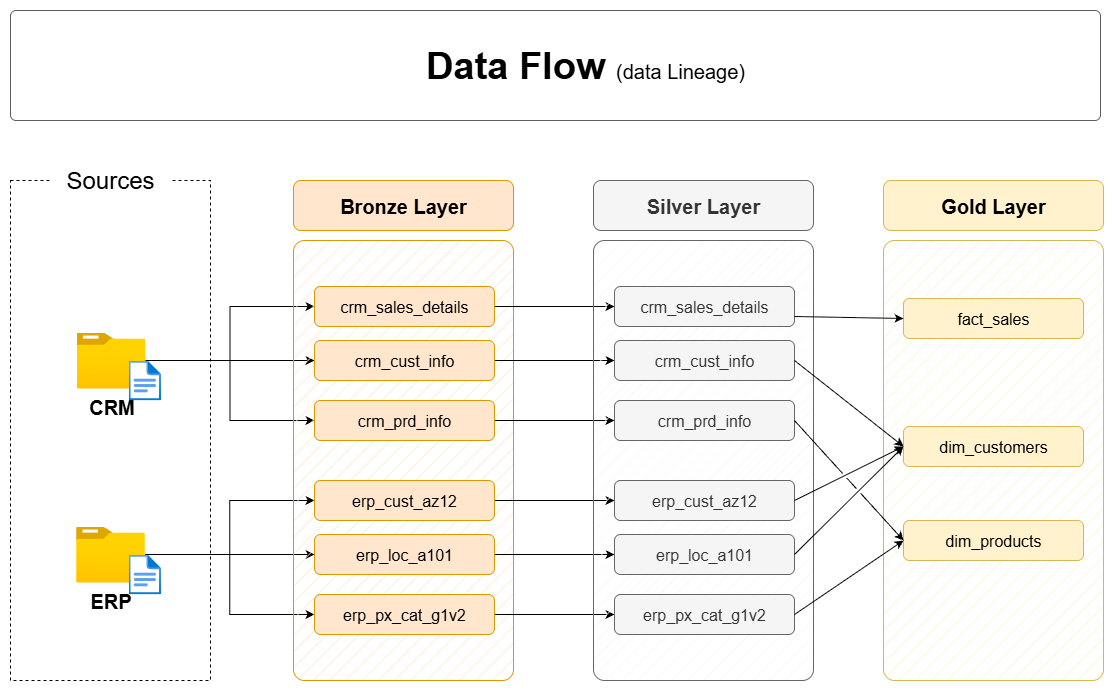

The diagram above was exported from draw.io. Its source (the exported page's mxGraphModel, read from the mxfile embedded in the PNG):
<mxGraphModel dx="1277" dy="747" grid="0" gridSize="10" guides="1" tooltips="1" connect="1" arrows="1" fold="1" page="1" pageScale="1" pageWidth="1920" pageHeight="1200" math="0" shadow="0">
  <root>
    <mxCell id="PmAsDYt7ePFWswJWPdAt-0" />
    <mxCell id="PmAsDYt7ePFWswJWPdAt-1" parent="PmAsDYt7ePFWswJWPdAt-0" />
    <mxCell id="n8bJTZ1ovyGtcUzWuUE2-2" value="" style="rounded=0;whiteSpace=wrap;html=1;fillColor=none;dashed=1;" parent="PmAsDYt7ePFWswJWPdAt-1" vertex="1">
      <mxGeometry x="390" y="280" width="200" height="500" as="geometry" />
    </mxCell>
    <mxCell id="n8bJTZ1ovyGtcUzWuUE2-3" value="&lt;font style=&quot;font-size: 24px;&quot;&gt;Sources&lt;/font&gt;" style="rounded=1;whiteSpace=wrap;html=1;strokeColor=none;" parent="PmAsDYt7ePFWswJWPdAt-1" vertex="1">
      <mxGeometry x="430" y="260" width="120" height="40" as="geometry" />
    </mxCell>
    <mxCell id="D8R9sGTT4eO_Y8YIvJOX-3" style="edgeStyle=orthogonalEdgeStyle;rounded=0;orthogonalLoop=1;jettySize=auto;html=1;entryX=0;entryY=0.5;entryDx=0;entryDy=0;" parent="PmAsDYt7ePFWswJWPdAt-1" source="4ZKNdrfmacIxx5nxEuMF-0" target="hnOc7kBfibrwKYlpnwC0-0" edge="1">
      <mxGeometry relative="1" as="geometry" />
    </mxCell>
    <mxCell id="D8R9sGTT4eO_Y8YIvJOX-4" style="edgeStyle=orthogonalEdgeStyle;rounded=0;orthogonalLoop=1;jettySize=auto;html=1;entryX=0;entryY=0.5;entryDx=0;entryDy=0;" parent="PmAsDYt7ePFWswJWPdAt-1" source="4ZKNdrfmacIxx5nxEuMF-0" target="5szykNnx05lKGsdo6Biz-0" edge="1">
      <mxGeometry relative="1" as="geometry" />
    </mxCell>
    <mxCell id="D8R9sGTT4eO_Y8YIvJOX-5" style="edgeStyle=orthogonalEdgeStyle;rounded=0;orthogonalLoop=1;jettySize=auto;html=1;entryX=0;entryY=0.5;entryDx=0;entryDy=0;" parent="PmAsDYt7ePFWswJWPdAt-1" source="4ZKNdrfmacIxx5nxEuMF-0" target="hnOc7kBfibrwKYlpnwC0-1" edge="1">
      <mxGeometry relative="1" as="geometry" />
    </mxCell>
    <mxCell id="4ZKNdrfmacIxx5nxEuMF-0" value="&lt;font style=&quot;font-size: 20px;&quot;&gt;&lt;b&gt;CRM&lt;/b&gt;&lt;/font&gt;" style="image;aspect=fixed;html=1;points=[];align=center;fontSize=12;image=img/lib/azure2/general/Folder_Blank.svg;" parent="PmAsDYt7ePFWswJWPdAt-1" vertex="1">
      <mxGeometry x="456" y="432" width="69" height="56.00000000000001" as="geometry" />
    </mxCell>
    <mxCell id="-fXMBUoAsH7tqhl6yJGk-2" style="edgeStyle=orthogonalEdgeStyle;rounded=0;orthogonalLoop=1;jettySize=auto;html=1;entryX=0;entryY=0.5;entryDx=0;entryDy=0;" parent="PmAsDYt7ePFWswJWPdAt-1" source="4ZKNdrfmacIxx5nxEuMF-4" target="D8R9sGTT4eO_Y8YIvJOX-8" edge="1">
      <mxGeometry relative="1" as="geometry" />
    </mxCell>
    <mxCell id="-fXMBUoAsH7tqhl6yJGk-3" style="edgeStyle=orthogonalEdgeStyle;rounded=0;orthogonalLoop=1;jettySize=auto;html=1;entryX=0;entryY=0.5;entryDx=0;entryDy=0;" parent="PmAsDYt7ePFWswJWPdAt-1" source="4ZKNdrfmacIxx5nxEuMF-4" target="D8R9sGTT4eO_Y8YIvJOX-6" edge="1">
      <mxGeometry relative="1" as="geometry" />
    </mxCell>
    <mxCell id="-fXMBUoAsH7tqhl6yJGk-4" style="edgeStyle=orthogonalEdgeStyle;rounded=0;orthogonalLoop=1;jettySize=auto;html=1;" parent="PmAsDYt7ePFWswJWPdAt-1" source="4ZKNdrfmacIxx5nxEuMF-4" target="D8R9sGTT4eO_Y8YIvJOX-7" edge="1">
      <mxGeometry relative="1" as="geometry" />
    </mxCell>
    <mxCell id="4ZKNdrfmacIxx5nxEuMF-4" value="&lt;font style=&quot;font-size: 20px;&quot;&gt;&lt;b&gt;ERP&lt;/b&gt;&lt;/font&gt;" style="image;aspect=fixed;html=1;points=[];align=center;fontSize=12;image=img/lib/azure2/general/Folder_Blank.svg;" parent="PmAsDYt7ePFWswJWPdAt-1" vertex="1">
      <mxGeometry x="455.5" y="626" width="69" height="56.00000000000001" as="geometry" />
    </mxCell>
    <mxCell id="4ZKNdrfmacIxx5nxEuMF-5" value="" style="rounded=1;whiteSpace=wrap;html=1;fillColor=#ffe6cc;strokeColor=#d79b00;fillStyle=hatch;arcSize=5;" parent="PmAsDYt7ePFWswJWPdAt-1" vertex="1">
      <mxGeometry x="673" y="340" width="220" height="440" as="geometry" />
    </mxCell>
    <mxCell id="4ZKNdrfmacIxx5nxEuMF-6" value="Bronze Layer" style="rounded=1;whiteSpace=wrap;html=1;fillColor=#ffe6cc;strokeColor=#d79b00;fontSize=20;fontStyle=1" parent="PmAsDYt7ePFWswJWPdAt-1" vertex="1">
      <mxGeometry x="673" y="280" width="220" height="50" as="geometry" />
    </mxCell>
    <mxCell id="-fXMBUoAsH7tqhl6yJGk-13" style="edgeStyle=orthogonalEdgeStyle;rounded=0;orthogonalLoop=1;jettySize=auto;html=1;entryX=0;entryY=0.5;entryDx=0;entryDy=0;" parent="PmAsDYt7ePFWswJWPdAt-1" source="5szykNnx05lKGsdo6Biz-0" target="-fXMBUoAsH7tqhl6yJGk-7" edge="1">
      <mxGeometry relative="1" as="geometry" />
    </mxCell>
    <mxCell id="5szykNnx05lKGsdo6Biz-0" value="crm_sales_details" style="rounded=1;whiteSpace=wrap;html=1;fillColor=#ffe6cc;strokeColor=#d79b00;fontSize=16;fontStyle=0" parent="PmAsDYt7ePFWswJWPdAt-1" vertex="1">
      <mxGeometry x="694" y="386" width="180" height="40" as="geometry" />
    </mxCell>
    <mxCell id="-fXMBUoAsH7tqhl6yJGk-14" style="edgeStyle=orthogonalEdgeStyle;rounded=0;orthogonalLoop=1;jettySize=auto;html=1;" parent="PmAsDYt7ePFWswJWPdAt-1" source="hnOc7kBfibrwKYlpnwC0-0" target="-fXMBUoAsH7tqhl6yJGk-8" edge="1">
      <mxGeometry relative="1" as="geometry" />
    </mxCell>
    <mxCell id="hnOc7kBfibrwKYlpnwC0-0" value="crm_cust_info" style="rounded=1;whiteSpace=wrap;html=1;fillColor=#ffe6cc;strokeColor=#d79b00;fontSize=16;fontStyle=0" parent="PmAsDYt7ePFWswJWPdAt-1" vertex="1">
      <mxGeometry x="694" y="440" width="180" height="40" as="geometry" />
    </mxCell>
    <mxCell id="-fXMBUoAsH7tqhl6yJGk-15" style="edgeStyle=orthogonalEdgeStyle;rounded=0;orthogonalLoop=1;jettySize=auto;html=1;entryX=0;entryY=0.5;entryDx=0;entryDy=0;" parent="PmAsDYt7ePFWswJWPdAt-1" source="hnOc7kBfibrwKYlpnwC0-1" target="-fXMBUoAsH7tqhl6yJGk-9" edge="1">
      <mxGeometry relative="1" as="geometry" />
    </mxCell>
    <mxCell id="hnOc7kBfibrwKYlpnwC0-1" value="crm_prd_info" style="rounded=1;whiteSpace=wrap;html=1;fillColor=#ffe6cc;strokeColor=#d79b00;fontSize=16;fontStyle=0" parent="PmAsDYt7ePFWswJWPdAt-1" vertex="1">
      <mxGeometry x="694" y="500" width="180" height="40" as="geometry" />
    </mxCell>
    <mxCell id="-fXMBUoAsH7tqhl6yJGk-16" style="edgeStyle=orthogonalEdgeStyle;rounded=0;orthogonalLoop=1;jettySize=auto;html=1;entryX=0;entryY=0.5;entryDx=0;entryDy=0;" parent="PmAsDYt7ePFWswJWPdAt-1" source="D8R9sGTT4eO_Y8YIvJOX-6" target="-fXMBUoAsH7tqhl6yJGk-10" edge="1">
      <mxGeometry relative="1" as="geometry" />
    </mxCell>
    <mxCell id="D8R9sGTT4eO_Y8YIvJOX-6" value="erp_cust_az12" style="rounded=1;whiteSpace=wrap;html=1;fillColor=#ffe6cc;strokeColor=#d79b00;fontSize=16;fontStyle=0" parent="PmAsDYt7ePFWswJWPdAt-1" vertex="1">
      <mxGeometry x="694" y="580" width="180" height="40" as="geometry" />
    </mxCell>
    <mxCell id="-fXMBUoAsH7tqhl6yJGk-17" style="edgeStyle=orthogonalEdgeStyle;rounded=0;orthogonalLoop=1;jettySize=auto;html=1;entryX=0;entryY=0.5;entryDx=0;entryDy=0;" parent="PmAsDYt7ePFWswJWPdAt-1" source="D8R9sGTT4eO_Y8YIvJOX-7" target="-fXMBUoAsH7tqhl6yJGk-11" edge="1">
      <mxGeometry relative="1" as="geometry" />
    </mxCell>
    <mxCell id="D8R9sGTT4eO_Y8YIvJOX-7" value="erp_loc_a101" style="rounded=1;whiteSpace=wrap;html=1;fillColor=#ffe6cc;strokeColor=#d79b00;fontSize=16;fontStyle=0" parent="PmAsDYt7ePFWswJWPdAt-1" vertex="1">
      <mxGeometry x="694" y="634" width="180" height="40" as="geometry" />
    </mxCell>
    <mxCell id="-fXMBUoAsH7tqhl6yJGk-18" style="edgeStyle=orthogonalEdgeStyle;rounded=0;orthogonalLoop=1;jettySize=auto;html=1;entryX=0;entryY=0.5;entryDx=0;entryDy=0;" parent="PmAsDYt7ePFWswJWPdAt-1" source="D8R9sGTT4eO_Y8YIvJOX-8" target="-fXMBUoAsH7tqhl6yJGk-12" edge="1">
      <mxGeometry relative="1" as="geometry" />
    </mxCell>
    <mxCell id="D8R9sGTT4eO_Y8YIvJOX-8" value="erp_px_cat_g1v2" style="rounded=1;whiteSpace=wrap;html=1;fillColor=#ffe6cc;strokeColor=#d79b00;fontSize=16;fontStyle=0" parent="PmAsDYt7ePFWswJWPdAt-1" vertex="1">
      <mxGeometry x="694" y="694" width="180" height="40" as="geometry" />
    </mxCell>
    <mxCell id="-fXMBUoAsH7tqhl6yJGk-5" value="" style="rounded=1;whiteSpace=wrap;html=1;fillColor=#f5f5f5;strokeColor=#666666;fillStyle=hatch;arcSize=5;fontColor=#333333;" parent="PmAsDYt7ePFWswJWPdAt-1" vertex="1">
      <mxGeometry x="973" y="340" width="220" height="440" as="geometry" />
    </mxCell>
    <mxCell id="-fXMBUoAsH7tqhl6yJGk-6" value="Silver Layer" style="rounded=1;whiteSpace=wrap;html=1;fillColor=#f5f5f5;strokeColor=#666666;fontSize=20;fontStyle=1;fontColor=#333333;" parent="PmAsDYt7ePFWswJWPdAt-1" vertex="1">
      <mxGeometry x="973" y="280" width="220" height="50" as="geometry" />
    </mxCell>
    <mxCell id="-fXMBUoAsH7tqhl6yJGk-7" value="crm_sales_details" style="rounded=1;whiteSpace=wrap;html=1;fillColor=#f5f5f5;strokeColor=#666666;fontSize=16;fontStyle=0;fontColor=#333333;" parent="PmAsDYt7ePFWswJWPdAt-1" vertex="1">
      <mxGeometry x="994" y="386" width="180" height="40" as="geometry" />
    </mxCell>
    <mxCell id="-fXMBUoAsH7tqhl6yJGk-8" value="crm_cust_info" style="rounded=1;whiteSpace=wrap;html=1;fillColor=#f5f5f5;strokeColor=#666666;fontSize=16;fontStyle=0;fontColor=#333333;" parent="PmAsDYt7ePFWswJWPdAt-1" vertex="1">
      <mxGeometry x="994" y="440" width="180" height="40" as="geometry" />
    </mxCell>
    <mxCell id="-fXMBUoAsH7tqhl6yJGk-9" value="crm_prd_info" style="rounded=1;whiteSpace=wrap;html=1;fillColor=#f5f5f5;strokeColor=#666666;fontSize=16;fontStyle=0;fontColor=#333333;" parent="PmAsDYt7ePFWswJWPdAt-1" vertex="1">
      <mxGeometry x="994" y="500" width="180" height="40" as="geometry" />
    </mxCell>
    <mxCell id="-fXMBUoAsH7tqhl6yJGk-10" value="erp_cust_az12" style="rounded=1;whiteSpace=wrap;html=1;fillColor=#f5f5f5;strokeColor=#666666;fontSize=16;fontStyle=0;fontColor=#333333;" parent="PmAsDYt7ePFWswJWPdAt-1" vertex="1">
      <mxGeometry x="994" y="580" width="180" height="40" as="geometry" />
    </mxCell>
    <mxCell id="-fXMBUoAsH7tqhl6yJGk-11" value="erp_loc_a101" style="rounded=1;whiteSpace=wrap;html=1;fillColor=#f5f5f5;strokeColor=#666666;fontSize=16;fontStyle=0;fontColor=#333333;" parent="PmAsDYt7ePFWswJWPdAt-1" vertex="1">
      <mxGeometry x="994" y="634" width="180" height="40" as="geometry" />
    </mxCell>
    <mxCell id="-fXMBUoAsH7tqhl6yJGk-12" value="erp_px_cat_g1v2" style="rounded=1;whiteSpace=wrap;html=1;fillColor=#f5f5f5;strokeColor=#666666;fontSize=16;fontStyle=0;fontColor=#333333;" parent="PmAsDYt7ePFWswJWPdAt-1" vertex="1">
      <mxGeometry x="994" y="694" width="180" height="40" as="geometry" />
    </mxCell>
    <mxCell id="-fXMBUoAsH7tqhl6yJGk-19" value="" style="rounded=1;whiteSpace=wrap;html=1;fillColor=#fff2cc;strokeColor=#d6b656;fillStyle=hatch;arcSize=5;" parent="PmAsDYt7ePFWswJWPdAt-1" vertex="1">
      <mxGeometry x="1263" y="340" width="220" height="440" as="geometry" />
    </mxCell>
    <mxCell id="-fXMBUoAsH7tqhl6yJGk-20" value="Gold Layer" style="rounded=1;whiteSpace=wrap;html=1;fillColor=#fff2cc;strokeColor=#d6b656;fontSize=20;fontStyle=1;" parent="PmAsDYt7ePFWswJWPdAt-1" vertex="1">
      <mxGeometry x="1263" y="280" width="220" height="50" as="geometry" />
    </mxCell>
    <mxCell id="-fXMBUoAsH7tqhl6yJGk-21" value="fact_sales" style="rounded=1;whiteSpace=wrap;html=1;fillColor=#fff2cc;strokeColor=#d6b656;fontSize=16;fontStyle=0;" parent="PmAsDYt7ePFWswJWPdAt-1" vertex="1">
      <mxGeometry x="1283" y="398" width="180" height="40" as="geometry" />
    </mxCell>
    <mxCell id="-fXMBUoAsH7tqhl6yJGk-22" value="dim_customers" style="rounded=1;whiteSpace=wrap;html=1;fillColor=#fff2cc;strokeColor=#d6b656;fontSize=16;fontStyle=0;" parent="PmAsDYt7ePFWswJWPdAt-1" vertex="1">
      <mxGeometry x="1283" y="526" width="180" height="40" as="geometry" />
    </mxCell>
    <mxCell id="-fXMBUoAsH7tqhl6yJGk-23" value="dim_products" style="rounded=1;whiteSpace=wrap;html=1;fillColor=#fff2cc;strokeColor=#d6b656;fontSize=16;fontStyle=0;" parent="PmAsDYt7ePFWswJWPdAt-1" vertex="1">
      <mxGeometry x="1283" y="620" width="180" height="40" as="geometry" />
    </mxCell>
    <mxCell id="rLLwbepbl8jkTRF7aM6J-0" value="" style="endArrow=classic;html=1;rounded=0;exitX=1;exitY=0.75;exitDx=0;exitDy=0;entryX=0;entryY=0.5;entryDx=0;entryDy=0;" parent="PmAsDYt7ePFWswJWPdAt-1" source="-fXMBUoAsH7tqhl6yJGk-7" target="-fXMBUoAsH7tqhl6yJGk-21" edge="1">
      <mxGeometry width="50" height="50" relative="1" as="geometry">
        <mxPoint x="1203" y="510" as="sourcePoint" />
        <mxPoint x="1253" y="460" as="targetPoint" />
      </mxGeometry>
    </mxCell>
    <mxCell id="rLLwbepbl8jkTRF7aM6J-2" value="" style="endArrow=classic;html=1;rounded=0;exitX=1;exitY=0.5;exitDx=0;exitDy=0;entryX=0;entryY=0.5;entryDx=0;entryDy=0;jumpStyle=gap;" parent="PmAsDYt7ePFWswJWPdAt-1" source="-fXMBUoAsH7tqhl6yJGk-8" target="-fXMBUoAsH7tqhl6yJGk-22" edge="1">
      <mxGeometry width="50" height="50" relative="1" as="geometry">
        <mxPoint x="1184" y="426" as="sourcePoint" />
        <mxPoint x="1303" y="430" as="targetPoint" />
      </mxGeometry>
    </mxCell>
    <mxCell id="rLLwbepbl8jkTRF7aM6J-3" value="" style="endArrow=classic;html=1;rounded=0;exitX=1;exitY=0.5;exitDx=0;exitDy=0;entryX=0;entryY=0.5;entryDx=0;entryDy=0;jumpStyle=gap;" parent="PmAsDYt7ePFWswJWPdAt-1" source="-fXMBUoAsH7tqhl6yJGk-10" target="-fXMBUoAsH7tqhl6yJGk-22" edge="1">
      <mxGeometry width="50" height="50" relative="1" as="geometry">
        <mxPoint x="1184" y="470" as="sourcePoint" />
        <mxPoint x="1293" y="556" as="targetPoint" />
      </mxGeometry>
    </mxCell>
    <mxCell id="rLLwbepbl8jkTRF7aM6J-4" value="" style="endArrow=classic;html=1;rounded=0;exitX=1;exitY=0.5;exitDx=0;exitDy=0;entryX=0;entryY=0.5;entryDx=0;entryDy=0;jumpStyle=gap;" parent="PmAsDYt7ePFWswJWPdAt-1" source="-fXMBUoAsH7tqhl6yJGk-11" target="-fXMBUoAsH7tqhl6yJGk-22" edge="1">
      <mxGeometry width="50" height="50" relative="1" as="geometry">
        <mxPoint x="1184" y="610" as="sourcePoint" />
        <mxPoint x="1293" y="556" as="targetPoint" />
      </mxGeometry>
    </mxCell>
    <mxCell id="_nexJ7K3K1sAFrfDnuwc-0" value="" style="endArrow=classic;html=1;rounded=0;exitX=1;exitY=0.5;exitDx=0;exitDy=0;entryX=0;entryY=0.5;entryDx=0;entryDy=0;jumpStyle=gap;" parent="PmAsDYt7ePFWswJWPdAt-1" source="-fXMBUoAsH7tqhl6yJGk-9" target="-fXMBUoAsH7tqhl6yJGk-23" edge="1">
      <mxGeometry width="50" height="50" relative="1" as="geometry">
        <mxPoint x="1184" y="470" as="sourcePoint" />
        <mxPoint x="1293" y="556" as="targetPoint" />
      </mxGeometry>
    </mxCell>
    <mxCell id="_nexJ7K3K1sAFrfDnuwc-1" value="" style="endArrow=classic;html=1;rounded=0;exitX=1;exitY=0.5;exitDx=0;exitDy=0;entryX=0;entryY=0.5;entryDx=0;entryDy=0;jumpStyle=gap;" parent="PmAsDYt7ePFWswJWPdAt-1" source="-fXMBUoAsH7tqhl6yJGk-12" target="-fXMBUoAsH7tqhl6yJGk-23" edge="1">
      <mxGeometry width="50" height="50" relative="1" as="geometry">
        <mxPoint x="1184" y="530" as="sourcePoint" />
        <mxPoint x="1293" y="650" as="targetPoint" />
      </mxGeometry>
    </mxCell>
    <mxCell id="hYor6iIa-aKugMJ0ksJW-2" value="" style="image;aspect=fixed;html=1;points=[];align=center;fontSize=12;image=img/lib/azure2/general/File.svg;" parent="PmAsDYt7ePFWswJWPdAt-1" vertex="1">
      <mxGeometry x="508.12" y="460" width="32.46" height="40" as="geometry" />
    </mxCell>
    <mxCell id="hYor6iIa-aKugMJ0ksJW-4" value="" style="image;aspect=fixed;html=1;points=[];align=center;fontSize=12;image=img/lib/azure2/general/File.svg;" parent="PmAsDYt7ePFWswJWPdAt-1" vertex="1">
      <mxGeometry x="508.12" y="654" width="32.46" height="40" as="geometry" />
    </mxCell>
    <mxCell id="chLgLkIjhnXz8mJWDFhk-0" value="" style="rounded=1;whiteSpace=wrap;html=1;fillColor=#FFFFFF;strokeColor=#5C5C5C;strokeWidth=1;arcSize=5;" parent="PmAsDYt7ePFWswJWPdAt-1" vertex="1">
      <mxGeometry x="390" y="110" width="1090" height="110" as="geometry" />
    </mxCell>
    <mxCell id="chLgLkIjhnXz8mJWDFhk-1" value="&lt;b style=&quot;border-color: var(--border-color); font-size: 38px; text-align: left;&quot;&gt;Data Flow&amp;nbsp;&lt;/b&gt;&lt;font style=&quot;border-color: var(--border-color); text-align: left; font-size: 20px;&quot;&gt;(data Lineage)&lt;/font&gt;" style="text;html=1;strokeColor=none;fillColor=none;align=center;verticalAlign=middle;whiteSpace=wrap;rounded=0;" parent="PmAsDYt7ePFWswJWPdAt-1" vertex="1">
      <mxGeometry x="680" y="140" width="570" height="50" as="geometry" />
    </mxCell>
  </root>
</mxGraphModel>